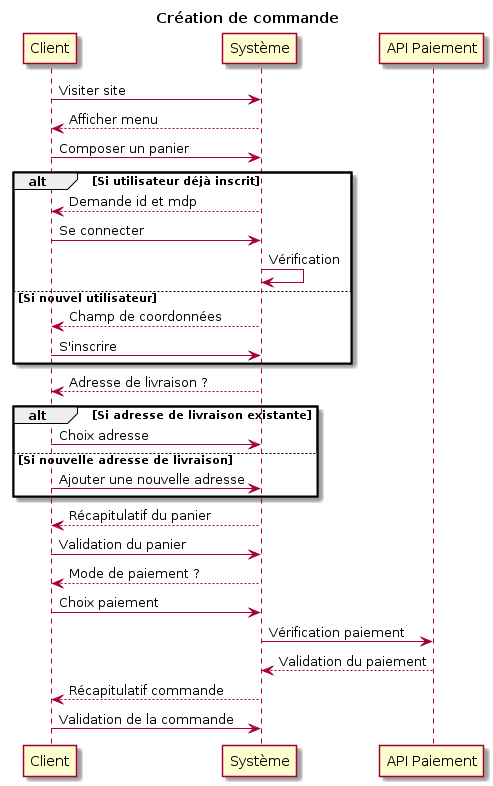

The diagram above was rendered by PlantUML. Its source (embedded in the PNG):
@startuml
title Création de commande

Client -> Système:Visiter site
Client <-- Système:Afficher menu
Client -> Système:Composer un panier


alt Si utilisateur déjà inscrit
Client <-- Système:Demande id et mdp
Client -> Système:Se connecter
Système -> Système:Vérification

else Si nouvel utilisateur
Client<--Système:Champ de coordonnées 
Client->Système:S'inscrire
end

Client<--Système:Adresse de livraison ?
alt Si adresse de livraison existante
Client->Système:Choix adresse

else Si nouvelle adresse de livraison
Client->Système:Ajouter une nouvelle adresse
end

Client<--Système:Récapitulatif du panier
Client->Système:Validation du panier
Client<--Système:Mode de paiement ?
Client->Système:Choix paiement
Système->"API Paiement":Vérification paiement
Système<--"API Paiement":Validation du paiement
Client<--Système:Récapitulatif commande
Client->Système:Validation de la commande
@enduml